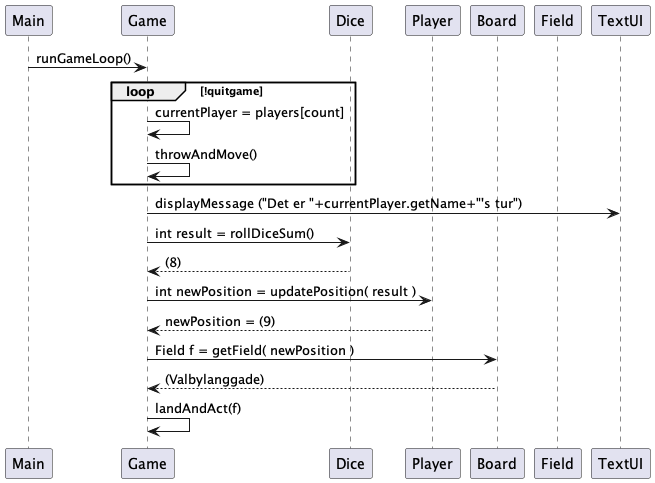

The diagram above was rendered by PlantUML. Its source (embedded in the PNG):
@startuml

participant Main as main
participant Game as game
participant Dice as dice
participant Player as player
participant Board as board
participant Field as field
main -> game : runGameLoop()
loop !quitgame
game -> game : currentPlayer = players[count]
game -> game : throwAndMove()
end

game -> TextUI : displayMessage ("Det er "+currentPlayer.getName+"'s tur")
game -> dice : int result = rollDiceSum()
dice --> game : (8)
game -> player: int newPosition = updatePosition( result )
player --> game : newPosition = (9)
game -> board : Field f = getField( newPosition )
board --> game : (Valbylanggade)
game -> game : landAndAct(f)

@enduml